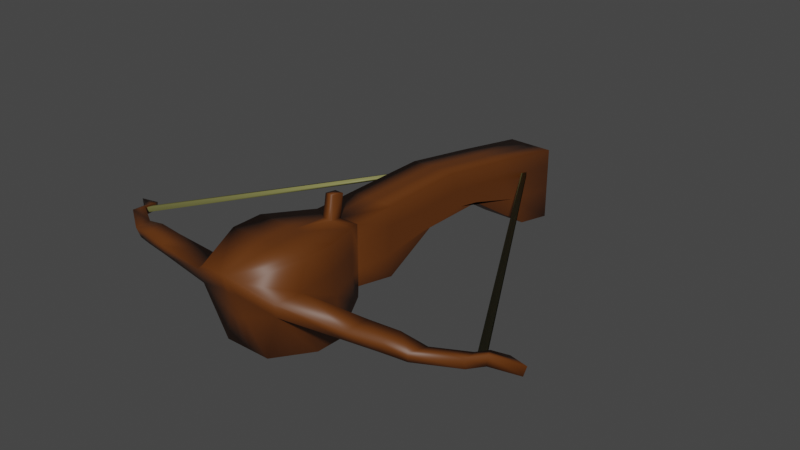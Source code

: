 # Source: crossbow.blend  (saved by Blender 3.2.14; exported with 4.5.12 LTS)
import bpy
from mathutils import Matrix  # noqa: F401  (used for matrix-valued properties, if any)

bpy.ops.wm.read_factory_settings(use_empty=True)
scene = bpy.context.scene
scene.name = 'Scene'

# ---- collections
col_collection = bpy.data.collections.new('Collection'); scene.collection.children.link(col_collection)

# ---- materials (node trees are filled in below, after node groups)
mat_string = bpy.data.materials.new('string')
mat_string.use_transparent_shadow = False
mat_wood = bpy.data.materials.new('wood')
mat_wood.use_transparent_shadow = False

# ---- material node trees
mat_string.use_nodes = True; mat_string.node_tree.nodes.clear()
_N = mat_string.node_tree.nodes; _L = mat_string.node_tree.links
n0 = _N.new('ShaderNodeBsdfPrincipled'); n0.name = 'Principled BSDF'; n0.location = (10, 300)
n0.distribution = 'GGX'
n0.subsurface_method = 'RANDOM_WALK_SKIN'
n0.inputs[0].default_value = (0.2396, 0.2339, 0.07947, 1.0)
n0.inputs[3].default_value = 1.45
n0.inputs[27].default_value = (0.0, 0.0, 0.0, 1.0)
n0.inputs[28].default_value = 1.0
n1 = _N.new('ShaderNodeOutputMaterial'); n1.name = 'Material Output'; n1.location = (300, 300)
_L.new(n0.outputs[0], n1.inputs[0])
n1.is_active_output = True
mat_wood.use_nodes = True; mat_wood.node_tree.nodes.clear()
_N = mat_wood.node_tree.nodes; _L = mat_wood.node_tree.links
n0 = _N.new('ShaderNodeBsdfPrincipled'); n0.name = 'Principled BSDF'; n0.location = (10, 300)
n0.distribution = 'GGX'
n0.subsurface_method = 'RANDOM_WALK_SKIN'
n0.inputs[0].default_value = (0.1237, 0.03518, 0.003724, 1.0)
n0.inputs[3].default_value = 1.45
n0.inputs[27].default_value = (0.0, 0.0, 0.0, 1.0)
n0.inputs[28].default_value = 1.0
n1 = _N.new('ShaderNodeOutputMaterial'); n1.name = 'Material Output'; n1.location = (300, 300)
_L.new(n0.outputs[0], n1.inputs[0])
n1.is_active_output = True

# ---- world
world_world = bpy.data.worlds.new('World'); scene.world = world_world
world_world.use_nodes = True; world_world.node_tree.nodes.clear()
_N = world_world.node_tree.nodes; _L = world_world.node_tree.links
n0 = _N.new('ShaderNodeOutputWorld'); n0.name = 'World Output'; n0.location = (300, 300)
n1 = _N.new('ShaderNodeBackground'); n1.name = 'Background'; n1.location = (10, 300)
n1.inputs[0].default_value = (0.05088, 0.05088, 0.05088, 1.0)
_L.new(n1.outputs[0], n0.inputs[0])
n0.is_active_output = True
world_world.color = (0.05088, 0.05088, 0.05088)
world_world.use_sun_shadow = False
world_world.sun_shadow_jitter_overblur = 0.0

# ---- meshes
me_cube_001 = bpy.data.meshes.new('Cube.001')
me_cube_001.from_pydata([(1.0, -0.6899, -0.1979), (1.0, -1.0, 1.0), (1.0, 0.9902, -0.0838), (1.0, 1.0, 1.0), (1.0, 1.0, 0.0769), (1.0, 1.0, 0.9993), (1.0, 5.549, -0.6331), (1.0, 5.549, 0.5315), (1.789, -0.08396, -0.2823), (1.789, 0.32, -0.2959), (1.789, 0.2355, 1.121), (1.789, -0.231, 1.121), (0.0, 0.9902, -0.0838), (0.0, 1.0, 1.0), (0.0, -0.6899, -0.1979), (0.0, -1.0, 1.0), (0.0, 1.0, 0.0769), (0.0, 1.0, 0.9993), (0.0, 5.549, -0.6331), (0.0, 5.549, 0.5315), (0.0, 0.2355, 1.121), (0.0, -0.231, 1.121), (0.0, 0.32, -0.2959), (0.0, -0.08396, -0.2823), (1.0, 1.0, 0.6575), (1.0, 1.0, 0.3031), (1.912, -0.8164, 0.758), (1.823, -0.7661, 0.5457), (1.0, 1.0, 0.7248), (1.0, 1.0, 0.3366), (1.0, 5.549, 0.2569), (1.0, 5.549, -0.1312), (1.789, 0.2531, 0.7234), (1.789, 0.278, 0.3716), (2.03, -0.4174, 0.762), (1.988, -0.3936, 0.4647), (0.0, 5.549, 0.2569), (0.0, 5.549, -0.1312), (0.0, -0.9269, 0.7176), (0.0, -0.8235, 0.3183), (9.575, 0.4466, 0.4205), (9.47, 0.4284, 0.273), (8.804, 0.5046, 0.4233), (8.803, 0.496, 0.3371), (4.589, -0.6088, 0.6813), (6.73, -0.442, 0.621), (6.904, -0.1554, 0.5916), (4.68, -0.2841, 0.7022), (4.518, -0.5682, 0.5118), (6.64, -0.3997, 0.4662), (4.651, -0.2648, 0.4585), (6.949, -0.1349, 0.4315), (5.792, -0.5117, 0.6766), (5.914, -0.212, 0.6816), (5.798, -0.4955, 0.5111), (5.941, -0.2044, 0.4859), (1.0, 1.671, -0.06566), (1.0, 2.517, 0.3519), (1.0, 3.614, 0.3366), (1.0, 4.878, -0.4905), (1.0, 4.249, 0.7798), (1.0, 3.031, 0.9955), (1.0, 2.345, 0.9987), (1.0, 1.674, 0.9993), (0.0, 1.674, 0.9993), (0.0, 2.345, 0.9987), (0.0, 3.031, 0.9955), (0.0, 4.249, 0.7798), (0.0, 1.671, -0.06566), (0.0, 2.517, 0.3519), (0.0, 3.621, 0.3292), (0.0, 4.878, -0.4905), (1.0, 1.671, 0.7215), (1.0, 2.297, 0.7006), (1.0, 3.096, 0.6957), (1.0, 4.248, 0.5062), (1.0, 1.653, 0.2747), (1.0, 2.305, 0.3563), (1.0, 3.237, 0.4095), (1.0, 4.571, 0.03355), (8.221, -0.08445, 0.5876), (8.498, 0.2118, 0.5208), (8.193, -0.06545, 0.4356), (8.469, 0.2106, 0.3713), (8.173, 0.1234, 0.439), (8.354, 0.3337, 0.4076), (8.351, 0.3341, 0.5145), (8.166, 0.1141, 0.5706), (8.207, 0.1632, 0.456), (8.318, 0.2922, 0.4367), (8.316, 0.2924, 0.5023), (8.202, 0.1575, 0.5367), (0.0, 5.435, 0.3004), (0.0, 5.564, 0.2811), (0.0, 5.564, 0.3467), (0.0, 5.429, 0.3811), (0.1842, 1.0, 1.0), (0.1842, -0.6899, -0.1979), (0.1842, 1.0, 0.9993), (0.1842, 5.549, 0.5315), (0.3295, 0.2355, 1.121), (0.3295, -0.231, 1.121), (0.1842, 0.9902, -0.0838), (0.1842, -1.0, 1.0), (0.1842, 1.0, 0.0769), (0.1842, 5.549, -0.6331), (0.3295, 0.32, -0.2959), (0.3295, -0.08396, -0.2823), (0.3358, -0.8129, 0.3602), (0.3523, -0.9065, 0.725), (0.1842, 5.549, -0.1312), (0.1842, 5.549, 0.2569), (0.1842, 1.671, -0.06566), (0.1842, 2.517, 0.3519), (0.1842, 3.62, 0.3306), (0.1842, 4.878, -0.4905), (0.1842, 1.674, 0.9993), (0.1842, 2.345, 0.9987), (0.1842, 3.031, 0.9955), (0.1842, 4.249, 0.7798), (1.188, 0.8305, -0.1343), (1.188, 0.8179, 1.029), (0.0, 0.8305, -0.1343), (0.0, 0.8179, 1.029), (1.188, 0.828, 0.3194), (1.188, 0.822, 0.6732), (0.2188, 0.8179, 1.029), (0.2188, 0.8305, -0.1343), (0.0, 1.053, 1.339), (0.1921, 1.053, 1.339), (0.0, 0.8713, 1.367), (0.1903, 0.8713, 1.367)], [], [(25, 2, 4, 29), (34, 11, 1, 26), (107, 8, 0, 97), (79, 59, 6, 31), (96, 3, 5, 98), (111, 99, 7, 30), (119, 60, 7, 99), (127, 120, 9, 106), (106, 9, 8, 107), (125, 121, 10, 32), (32, 10, 11, 34), (100, 20, 21, 101), (126, 123, 20, 100), (115, 71, 18, 105), (102, 12, 16, 104), (101, 21, 15, 103), (109, 103, 15, 38), (97, 108, 39, 14), (108, 109, 38, 39), (9, 33, 35, 8), (33, 32, 34, 35), (120, 124, 33, 9), (124, 125, 32, 33), (105, 110, 31, 6), (110, 111, 30, 31), (60, 75, 30, 7), (75, 79, 31, 30), (8, 35, 27, 0), (86, 81, 40, 42), (3, 24, 28, 5), (24, 25, 29, 28), (43, 42, 40, 41), (81, 83, 41, 40), (83, 85, 43, 41), (85, 86, 42, 43), (35, 34, 47, 50), (55, 53, 46, 51), (27, 35, 50, 48), (54, 55, 51, 49), (26, 27, 48, 44), (52, 54, 49, 45), (34, 26, 44, 47), (53, 52, 45, 46), (47, 44, 52, 53), (44, 48, 54, 52), (48, 50, 55, 54), (50, 47, 53, 55), (28, 29, 76, 72), (72, 76, 77, 73), (73, 77, 78, 74), (74, 78, 79, 75), (5, 28, 72, 63), (63, 72, 73, 62), (62, 73, 74, 61), (61, 74, 75, 60), (104, 16, 68, 112), (112, 68, 69, 113), (113, 69, 70, 114), (114, 70, 71, 115), (98, 5, 63, 116), (116, 63, 62, 117), (117, 62, 61, 118), (118, 61, 60, 119), (29, 4, 56, 76), (76, 56, 57, 77), (77, 57, 58, 78), (78, 58, 59, 79), (51, 46, 87, 84), (87, 86, 90, 91), (49, 51, 84, 82), (82, 84, 85, 83), (45, 49, 82, 80), (80, 82, 83, 81), (46, 45, 80, 87), (87, 80, 81, 86), (91, 90, 94, 95), (85, 84, 88, 89), (84, 87, 91, 88), (86, 85, 89, 90), (92, 95, 94, 93), (88, 91, 95, 92), (89, 88, 92, 93), (90, 89, 93, 94), (66, 118, 119, 67), (65, 117, 118, 66), (64, 116, 117, 65), (17, 98, 116, 64), (58, 114, 115, 59), (57, 113, 114, 58), (56, 112, 113, 57), (4, 104, 112, 56), (37, 36, 111, 110), (18, 37, 110, 105), (27, 26, 109, 108), (0, 27, 108, 97), (26, 1, 103, 109), (11, 101, 103, 1), (2, 102, 104, 4), (59, 115, 105, 6), (121, 126, 100, 10), (10, 100, 101, 11), (22, 106, 107, 23), (122, 127, 106, 22), (67, 119, 99, 19), (36, 19, 99, 111), (13, 96, 98, 17), (23, 107, 97, 14), (12, 102, 127, 122), (3, 96, 126, 121), (25, 24, 125, 124), (2, 25, 124, 120), (123, 126, 131, 130), (24, 3, 121, 125), (102, 2, 120, 127), (129, 128, 130, 131), (126, 96, 129, 131), (96, 13, 128, 129)])
me_cube_001.polygons.foreach_set('use_smooth', [True] * 117)
me_cube_001.polygons.foreach_set('material_index', [1, 1, 1, 1, 1, 1, 1, 1, 1, 1, 1, 1, 1, 1, 1, 1, 1, 1, 1, 1, 1, 1, 1, 1, 1, 1, 1, 1, 1, 1, 1, 1, 1, 1, 1, 1, 1, 1, 1, 1, 1, 1, 1, 1, 1, 1, 1, 1, 1, 1, 1, 1, 1, 1, 1, 1, 1, 1, 1, 1, 1, 1, 1, 1, 1, 1, 1, 1, 1, 1, 1, 1, 1, 1, 1, 0, 1, 1, 1, 1, 0, 0, 0, 1, 1, 1, 1, 1, 1, 1, 1, 1, 1, 1, 1, 1, 1, 1, 1, 1, 1, 1, 1, 1, 1, 1, 1, 1, 1, 1, 1, 1, 1, 1, 1, 1, 1])
_uv = me_cube_001.uv_layers.new(name='UVMap')
_uv.uv.foreach_set('vector', [0.375, 0.5, 0.375, 0.5, 0.375, 0.5, 0.375, 0.5, 0.5661, 0.6694, 0.625, 0.6694, 0.625, 0.75, 0.5661, 0.75, 0.273, 0.6694, 0.375, 0.6694, 0.375, 0.75, 0.273, 0.75, 0.4827, 0.5, 0.375, 0.5, 0.375, 0.5, 0.4827, 0.5, 0.727, 0.5, 0.625, 0.5, 0.625, 0.5, 0.727, 0.5, 0.5661, 0.398, 0.625, 0.398, 0.625, 0.5, 0.5661, 0.5, 0.727, 0.5, 0.625, 0.5, 0.625, 0.5, 0.727, 0.5, 0.273, 0.5205, 0.375, 0.5205, 0.375, 0.586, 0.273, 0.586, 0.273, 0.586, 0.375, 0.586, 0.375, 0.6694, 0.273, 0.6694, 0.5661, 0.5204, 0.625, 0.5205, 0.625, 0.586, 0.5661, 0.586, 0.5661, 0.586, 0.625, 0.586, 0.625, 0.6694, 0.5661, 0.6694, 0.727, 0.586, 0.75, 0.586, 0.75, 0.6694, 0.727, 0.6694, 0.727, 0.5205, 0.75, 0.5205, 0.75, 0.586, 0.727, 0.586, 0.273, 0.5, 0.25, 0.5, 0.25, 0.5, 0.273, 0.5, 0.273, 0.5, 0.25, 0.5, 0.25, 0.5, 0.273, 0.5, 0.727, 0.6694, 0.75, 0.6694, 0.75, 0.75, 0.727, 0.75, 0.5661, 0.852, 0.625, 0.852, 0.625, 0.875, 0.5661, 0.875, 0.375, 0.852, 0.4827, 0.852, 0.4827, 0.875, 0.375, 0.875, 0.4827, 0.852, 0.5661, 0.852, 0.5661, 0.875, 0.4827, 0.875, 0.375, 0.586, 0.4827, 0.586, 0.4827, 0.6694, 0.375, 0.6694, 0.4827, 0.586, 0.5661, 0.586, 0.5661, 0.6694, 0.4827, 0.6694, 0.375, 0.5205, 0.4827, 0.5205, 0.4827, 0.586, 0.375, 0.586, 0.4827, 0.5205, 0.5661, 0.5204, 0.5661, 0.586, 0.4827, 0.586, 0.375, 0.398, 0.4827, 0.398, 0.4827, 0.5, 0.375, 0.5, 0.4827, 0.398, 0.5661, 0.398, 0.5661, 0.5, 0.4827, 0.5, 0.625, 0.5, 0.5661, 0.5, 0.5661, 0.5, 0.625, 0.5, 0.5661, 0.5, 0.4827, 0.5, 0.4827, 0.5, 0.5661, 0.5, 0.375, 0.6694, 0.4827, 0.6694, 0.4827, 0.75, 0.375, 0.75, 0.5661, 0.6694, 0.5661, 0.75, 0.5661, 0.75, 0.5661, 0.6694, 0.625, 0.5, 0.625, 0.5, 0.625, 0.5, 0.625, 0.5, 0.5661, 0.4999, 0.4827, 0.5, 0.5421, 0.5, 0.5909, 0.4996, 0.4827, 0.6694, 0.5661, 0.6694, 0.5661, 0.75, 0.4827, 0.75, 0.5661, 0.75, 0.4827, 0.75, 0.4827, 0.75, 0.5661, 0.75, 0.4827, 0.75, 0.4827, 0.6694, 0.4827, 0.6694, 0.4827, 0.75, 0.4827, 0.6694, 0.5661, 0.6694, 0.5661, 0.6694, 0.4827, 0.6694, 0.4827, 0.6694, 0.5661, 0.6694, 0.5661, 0.6694, 0.4827, 0.6694, 0.4827, 0.6694, 0.5661, 0.6694, 0.5661, 0.6694, 0.4827, 0.6694, 0.4827, 0.75, 0.4827, 0.6694, 0.4827, 0.6694, 0.4827, 0.75, 0.4827, 0.75, 0.4827, 0.6694, 0.4827, 0.6694, 0.4827, 0.75, 0.5661, 0.75, 0.4827, 0.75, 0.4827, 0.75, 0.5661, 0.75, 0.5661, 0.75, 0.4827, 0.75, 0.4827, 0.75, 0.5661, 0.75, 0.5661, 0.6694, 0.5661, 0.75, 0.5661, 0.75, 0.5661, 0.6694, 0.5661, 0.6694, 0.5661, 0.75, 0.5661, 0.75, 0.5661, 0.6694, 0.5661, 0.6694, 0.5661, 0.75, 0.5661, 0.75, 0.5661, 0.6694, 0.5661, 0.75, 0.4827, 0.75, 0.4827, 0.75, 0.5661, 0.75, 0.4827, 0.75, 0.4827, 0.6694, 0.4827, 0.6694, 0.4827, 0.75, 0.4827, 0.6694, 0.5661, 0.6694, 0.5661, 0.6694, 0.4827, 0.6694, 0.5661, 0.5, 0.4827, 0.5, 0.4827, 0.5, 0.5661, 0.5, 0.5661, 0.5, 0.4827, 0.5, 0.4827, 0.5, 0.5661, 0.5, 0.5661, 0.5, 0.4827, 0.5, 0.4827, 0.5, 0.5661, 0.5, 0.5661, 0.5, 0.4827, 0.5, 0.4827, 0.5, 0.5661, 0.5, 0.625, 0.5, 0.5661, 0.5, 0.5661, 0.5, 0.625, 0.5, 0.625, 0.5, 0.5661, 0.5, 0.5661, 0.5, 0.625, 0.5, 0.625, 0.5, 0.5661, 0.5, 0.5661, 0.5, 0.625, 0.5, 0.625, 0.5, 0.5661, 0.5, 0.5661, 0.5, 0.625, 0.5, 0.273, 0.5, 0.25, 0.5, 0.25, 0.5, 0.273, 0.5, 0.273, 0.5, 0.25, 0.5, 0.25, 0.5, 0.273, 0.5, 0.273, 0.5, 0.25, 0.5, 0.25, 0.5, 0.273, 0.5, 0.273, 0.5, 0.25, 0.5, 0.25, 0.5, 0.273, 0.5, 0.727, 0.5, 0.625, 0.5, 0.625, 0.5, 0.727, 0.5, 0.727, 0.5, 0.625, 0.5, 0.625, 0.5, 0.727, 0.5, 0.727, 0.5, 0.625, 0.5, 0.625, 0.5, 0.727, 0.5, 0.727, 0.5, 0.625, 0.5, 0.625, 0.5, 0.727, 0.5, 0.4827, 0.5, 0.375, 0.5, 0.375, 0.5, 0.4827, 0.5, 0.4827, 0.5, 0.375, 0.5, 0.375, 0.5, 0.4827, 0.5, 0.4827, 0.5, 0.375, 0.5, 0.375, 0.5, 0.4827, 0.5, 0.4827, 0.5, 0.375, 0.5, 0.375, 0.5, 0.4827, 0.5, 0.4827, 0.6694, 0.5661, 0.6694, 0.5661, 0.6694, 0.4827, 0.6694, 0.5661, 0.6694, 0.5661, 0.6694, 0.5661, 0.6694, 0.5661, 0.6694, 0.4827, 0.75, 0.4827, 0.6694, 0.4827, 0.6694, 0.4827, 0.75, 0.4827, 0.75, 0.4827, 0.6694, 0.4827, 0.6694, 0.4827, 0.75, 0.5661, 0.75, 0.4827, 0.75, 0.4827, 0.75, 0.5661, 0.75, 0.5661, 0.75, 0.4827, 0.75, 0.4827, 0.75, 0.5661, 0.75, 0.5661, 0.6694, 0.5661, 0.75, 0.5661, 0.75, 0.5661, 0.6694, 0.5661, 0.6694, 0.5661, 0.75, 0.5661, 0.75, 0.5661, 0.6694, 0.5661, 0.6694, 0.5661, 0.6694, 0.5661, 0.6694, 0.5661, 0.6694, 0.4827, 0.6694, 0.4827, 0.6694, 0.4827, 0.6694, 0.4827, 0.6694, 0.4827, 0.6694, 0.5661, 0.6694, 0.5661, 0.6694, 0.4827, 0.6694, 0.5661, 0.6694, 0.4827, 0.6694, 0.4827, 0.6694, 0.5661, 0.6694, 0.4827, 0.6694, 0.5661, 0.6694, 0.5661, 0.6694, 0.4827, 0.6694, 0.4827, 0.6694, 0.5661, 0.6694, 0.5661, 0.6694, 0.4827, 0.6694, 0.4827, 0.6694, 0.4827, 0.6694, 0.4827, 0.6694, 0.4827, 0.6694, 0.5661, 0.6694, 0.4827, 0.6694, 0.4827, 0.6694, 0.5661, 0.6694, 0.75, 0.5, 0.727, 0.5, 0.727, 0.5, 0.75, 0.5, 0.75, 0.5, 0.727, 0.5, 0.727, 0.5, 0.75, 0.5, 0.75, 0.5, 0.727, 0.5, 0.727, 0.5, 0.75, 0.5, 0.75, 0.5, 0.727, 0.5, 0.727, 0.5, 0.75, 0.5, 0.375, 0.5, 0.273, 0.5, 0.273, 0.5, 0.375, 0.5, 0.375, 0.5, 0.273, 0.5, 0.273, 0.5, 0.375, 0.5, 0.375, 0.5, 0.273, 0.5, 0.273, 0.5, 0.375, 0.5, 0.375, 0.5, 0.273, 0.5, 0.273, 0.5, 0.375, 0.5, 0.4827, 0.375, 0.5661, 0.375, 0.5661, 0.398, 0.4827, 0.398, 0.375, 0.375, 0.4827, 0.375, 0.4827, 0.398, 0.375, 0.398, 0.4827, 0.75, 0.5661, 0.75, 0.5661, 0.852, 0.4827, 0.852, 0.375, 0.75, 0.4827, 0.75, 0.4827, 0.852, 0.375, 0.852, 0.5661, 0.75, 0.625, 0.75, 0.625, 0.852, 0.5661, 0.852, 0.625, 0.6694, 0.727, 0.6694, 0.727, 0.75, 0.625, 0.75, 0.375, 0.5, 0.273, 0.5, 0.273, 0.5, 0.375, 0.5, 0.375, 0.5, 0.273, 0.5, 0.273, 0.5, 0.375, 0.5, 0.625, 0.5205, 0.727, 0.5205, 0.727, 0.586, 0.625, 0.586, 0.625, 0.586, 0.727, 0.586, 0.727, 0.6694, 0.625, 0.6694, 0.25, 0.586, 0.273, 0.586, 0.273, 0.6694, 0.25, 0.6694, 0.25, 0.5205, 0.273, 0.5205, 0.273, 0.586, 0.25, 0.586, 0.75, 0.5, 0.727, 0.5, 0.727, 0.5, 0.75, 0.5, 0.5661, 0.375, 0.625, 0.375, 0.625, 0.398, 0.5661, 0.398, 0.75, 0.5, 0.727, 0.5, 0.727, 0.5, 0.75, 0.5, 0.25, 0.6694, 0.273, 0.6694, 0.273, 0.75, 0.25, 0.75, 0.25, 0.5, 0.273, 0.5, 0.273, 0.5205, 0.25, 0.5205, 0.625, 0.5, 0.727, 0.5, 0.727, 0.5205, 0.625, 0.5205, 0.4827, 0.5, 0.5661, 0.4999, 0.5661, 0.5204, 0.4827, 0.5205, 0.375, 0.5, 0.4827, 0.5, 0.4827, 0.5205, 0.375, 0.5205, 0.75, 0.5205, 0.727, 0.5205, 0.727, 0.5205, 0.75, 0.5205, 0.5661, 0.4999, 0.625, 0.5, 0.625, 0.5205, 0.5661, 0.5204, 0.273, 0.5, 0.375, 0.5, 0.375, 0.5205, 0.273, 0.5205, 0.727, 0.5, 0.75, 0.5, 0.75, 0.5205, 0.727, 0.5205, 0.727, 0.5205, 0.727, 0.5, 0.727, 0.5, 0.727, 0.5205, 0.727, 0.5, 0.75, 0.5, 0.75, 0.5, 0.727, 0.5])
me_cube_001.materials.append(mat_string)
me_cube_001.materials.append(mat_wood)
me_cube_001.update()

# ---- objects
ob_crossbowmesh = bpy.data.objects.new('crossbowmesh', me_cube_001)

# ---- transforms, parenting, visibility, modifiers, constraints
ob_crossbowmesh.location = (0.0, 0.0, 0.0)
ob_crossbowmesh.scale = (0.06542, 0.1849, 0.1849)
_m = ob_crossbowmesh.modifiers.new('Mirror', 'MIRROR')
_m.use_clip = True

# ---- collection membership
col_collection.objects.link(ob_crossbowmesh)

# ---- scene / render settings (as saved in the file)
scene.frame_start = 1; scene.frame_end = 250; scene.frame_set(1)
scene.render.engine = 'BLENDER_EEVEE_NEXT'
scene.cycles.sampling_pattern = 'TABULATED_SOBOL'
scene.cycles.use_light_tree = False
scene.view_settings.view_transform = 'Filmic'
bpy.context.view_layer.update()

# ---- added for rendering (the .blend has no active camera and no usable light): camera, sun
cam_auto = bpy.data.cameras.new('AutoCamera')
cam_auto.lens = 50.0
cam_auto.sensor_width = 36.0
cam_auto.clip_end = 1000.0
ob_auto_camera = bpy.data.objects.new('AutoCamera', cam_auto)
scene.collection.objects.link(ob_auto_camera)
ob_auto_camera.location = (1.64996, -1.55788, 1.38788)
ob_auto_camera.rotation_euler = (1.09748, -7.21219e-08, 0.694738)
scene.camera = ob_auto_camera
light_auto_sun = bpy.data.lights.new('AutoSun', 'SUN')
light_auto_sun.energy = 3.0
light_auto_sun.angle = 0.0523599
ob_auto_sun = bpy.data.objects.new('AutoSun', light_auto_sun)
scene.collection.objects.link(ob_auto_sun)
ob_auto_sun.rotation_euler = (0.872665, 0.174533, 0.523599)
bpy.context.view_layer.update()

